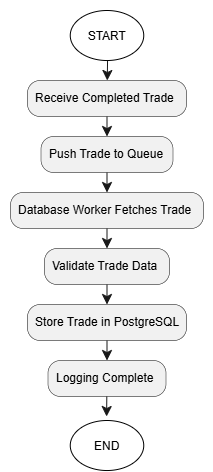

The diagram above was exported from draw.io. Its source (the exported page's mxGraphModel, read from the mxfile embedded in the PNG):
<mxGraphModel dx="936" dy="553" grid="1" gridSize="10" guides="1" tooltips="1" connect="1" arrows="1" fold="1" page="1" pageScale="1" pageWidth="850" pageHeight="1100" math="0" shadow="0">
  <root>
    <mxCell id="0" />
    <mxCell id="1" parent="0" />
    <UserObject label="" plantUmlData="{&#10;  &quot;data&quot;: &quot;@startuml\ntitle Database Logging System\n\nstart\n\n:Receive Completed Trade;\n\n:Push Trade to Queue;\n\n:Database Worker Fetches Trade;\n\n:Validate Trade Data;\n\n:Store Trade in PostgreSQL;\n\n:Logging Complete;\n\nstop\n\n@enduml&quot;,&#10;  &quot;config&quot;: null&#10;}" id="E-fhUSJ4n6qsXWMCTrel-1">
      <mxCell connectable="0" parent="1" style="group;transparentBounds=1;editIcon=1;lockedGroup=0;groupPadding=10;" vertex="1">
        <mxGeometry height="120.02000000000001" width="423.25" as="geometry" />
      </mxCell>
    </UserObject>
    <UserObject label="Receive Completed Trade" plantUmlId="action_1" plantUmlBaseStyle="rounded=1;absoluteArcSize=1;arcSize=25;fillColor=#F1F1F1;strokeColor=#181818;strokeWidth=0.5;whiteSpace=wrap;fontSize=12;align=left;spacingLeft=6;" plantUmlBaseValue="Receive Completed Trade" id="E-fhUSJ4n6qsXWMCTrel-3">
      <mxCell parent="E-fhUSJ4n6qsXWMCTrel-1" style="rounded=1;absoluteArcSize=1;arcSize=25;fillColor=#F1F1F1;strokeColor=#181818;strokeWidth=0.5;whiteSpace=wrap;fontSize=12;align=left;spacingLeft=6;" vertex="1">
        <mxGeometry height="36" width="159" x="297" y="130" as="geometry" />
      </mxCell>
    </UserObject>
    <UserObject label="" plantUmlId="e_2" plantUmlBaseStyle="endArrow=classic;endSize=8;strokeColor=#181818;" plantUmlBaseValue="" id="E-fhUSJ4n6qsXWMCTrel-4">
      <mxCell edge="1" parent="E-fhUSJ4n6qsXWMCTrel-1" style="endArrow=classic;endSize=8;strokeColor=#181818;rounded=0;" target="E-fhUSJ4n6qsXWMCTrel-3">
        <mxGeometry relative="1" as="geometry">
          <mxPoint x="377.05470019651125" y="109.98460353720293" as="sourcePoint" />
          <mxPoint x="376.5" y="130" as="targetPoint" />
        </mxGeometry>
      </mxCell>
    </UserObject>
    <UserObject label="Push Trade to Queue" plantUmlId="action_3" plantUmlBaseStyle="rounded=1;absoluteArcSize=1;arcSize=25;fillColor=#F1F1F1;strokeColor=#181818;strokeWidth=0.5;whiteSpace=wrap;fontSize=12;align=left;spacingLeft=6;" plantUmlBaseValue="Push Trade to Queue" id="E-fhUSJ4n6qsXWMCTrel-5">
      <mxCell parent="E-fhUSJ4n6qsXWMCTrel-1" style="rounded=1;absoluteArcSize=1;arcSize=25;fillColor=#F1F1F1;strokeColor=#181818;strokeWidth=0.5;whiteSpace=wrap;fontSize=12;align=left;spacingLeft=6;" vertex="1">
        <mxGeometry height="36" width="132" x="310.5" y="186" as="geometry" />
      </mxCell>
    </UserObject>
    <UserObject label="" plantUmlId="e_4" plantUmlBaseStyle="endArrow=classic;endSize=8;strokeColor=#181818;" plantUmlBaseValue="" id="E-fhUSJ4n6qsXWMCTrel-6">
      <mxCell edge="1" parent="E-fhUSJ4n6qsXWMCTrel-1" source="E-fhUSJ4n6qsXWMCTrel-3" style="endArrow=classic;endSize=8;strokeColor=#181818;rounded=0;" target="E-fhUSJ4n6qsXWMCTrel-5">
        <mxGeometry relative="1" as="geometry">
          <mxPoint x="376.5" y="166" as="sourcePoint" />
          <mxPoint x="376.5" y="186" as="targetPoint" />
        </mxGeometry>
      </mxCell>
    </UserObject>
    <UserObject label="Database Worker Fetches Trade" plantUmlId="action_5" plantUmlBaseStyle="rounded=1;absoluteArcSize=1;arcSize=25;fillColor=#F1F1F1;strokeColor=#181818;strokeWidth=0.5;whiteSpace=wrap;fontSize=12;align=left;spacingLeft=6;" plantUmlBaseValue="Database Worker Fetches Trade" id="E-fhUSJ4n6qsXWMCTrel-7">
      <mxCell parent="E-fhUSJ4n6qsXWMCTrel-1" style="rounded=1;absoluteArcSize=1;arcSize=25;fillColor=#F1F1F1;strokeColor=#181818;strokeWidth=0.5;whiteSpace=wrap;fontSize=12;align=left;spacingLeft=6;" vertex="1">
        <mxGeometry height="36" width="193" x="280" y="242" as="geometry" />
      </mxCell>
    </UserObject>
    <UserObject label="" plantUmlId="e_6" plantUmlBaseStyle="endArrow=classic;endSize=8;strokeColor=#181818;" plantUmlBaseValue="" id="E-fhUSJ4n6qsXWMCTrel-8">
      <mxCell edge="1" parent="E-fhUSJ4n6qsXWMCTrel-1" source="E-fhUSJ4n6qsXWMCTrel-5" style="endArrow=classic;endSize=8;strokeColor=#181818;rounded=0;" target="E-fhUSJ4n6qsXWMCTrel-7">
        <mxGeometry relative="1" as="geometry">
          <mxPoint x="376.5" y="222" as="sourcePoint" />
          <mxPoint x="376.5" y="242" as="targetPoint" />
        </mxGeometry>
      </mxCell>
    </UserObject>
    <UserObject label="Validate Trade Data" plantUmlId="action_7" plantUmlBaseStyle="rounded=1;absoluteArcSize=1;arcSize=25;fillColor=#F1F1F1;strokeColor=#181818;strokeWidth=0.5;whiteSpace=wrap;fontSize=12;align=left;spacingLeft=6;" plantUmlBaseValue="Validate Trade Data" id="E-fhUSJ4n6qsXWMCTrel-9">
      <mxCell parent="E-fhUSJ4n6qsXWMCTrel-1" style="rounded=1;absoluteArcSize=1;arcSize=25;fillColor=#F1F1F1;strokeColor=#181818;strokeWidth=0.5;whiteSpace=wrap;fontSize=12;align=left;spacingLeft=6;" vertex="1">
        <mxGeometry height="36" width="125" x="314" y="298" as="geometry" />
      </mxCell>
    </UserObject>
    <UserObject label="" plantUmlId="e_8" plantUmlBaseStyle="endArrow=classic;endSize=8;strokeColor=#181818;" plantUmlBaseValue="" id="E-fhUSJ4n6qsXWMCTrel-10">
      <mxCell edge="1" parent="E-fhUSJ4n6qsXWMCTrel-1" source="E-fhUSJ4n6qsXWMCTrel-7" style="endArrow=classic;endSize=8;strokeColor=#181818;rounded=0;" target="E-fhUSJ4n6qsXWMCTrel-9">
        <mxGeometry relative="1" as="geometry">
          <mxPoint x="376.5" y="278" as="sourcePoint" />
          <mxPoint x="376.5" y="298" as="targetPoint" />
        </mxGeometry>
      </mxCell>
    </UserObject>
    <UserObject label="Store Trade in PostgreSQL" plantUmlId="action_9" plantUmlBaseStyle="rounded=1;absoluteArcSize=1;arcSize=25;fillColor=#F1F1F1;strokeColor=#181818;strokeWidth=0.5;whiteSpace=wrap;fontSize=12;align=left;spacingLeft=6;" plantUmlBaseValue="Store Trade in PostgreSQL" id="E-fhUSJ4n6qsXWMCTrel-11">
      <mxCell parent="E-fhUSJ4n6qsXWMCTrel-1" style="rounded=1;absoluteArcSize=1;arcSize=25;fillColor=#F1F1F1;strokeColor=#181818;strokeWidth=0.5;whiteSpace=wrap;fontSize=12;align=left;spacingLeft=6;" vertex="1">
        <mxGeometry height="36" width="159" x="297" y="354" as="geometry" />
      </mxCell>
    </UserObject>
    <UserObject label="" plantUmlId="e_10" plantUmlBaseStyle="endArrow=classic;endSize=8;strokeColor=#181818;" plantUmlBaseValue="" id="E-fhUSJ4n6qsXWMCTrel-12">
      <mxCell edge="1" parent="E-fhUSJ4n6qsXWMCTrel-1" source="E-fhUSJ4n6qsXWMCTrel-9" style="endArrow=classic;endSize=8;strokeColor=#181818;rounded=0;" target="E-fhUSJ4n6qsXWMCTrel-11">
        <mxGeometry relative="1" as="geometry">
          <mxPoint x="376.5" y="334" as="sourcePoint" />
          <mxPoint x="376.5" y="354" as="targetPoint" />
        </mxGeometry>
      </mxCell>
    </UserObject>
    <UserObject label="Logging Complete" plantUmlId="action_11" plantUmlBaseStyle="rounded=1;absoluteArcSize=1;arcSize=25;fillColor=#F1F1F1;strokeColor=#181818;strokeWidth=0.5;whiteSpace=wrap;fontSize=12;align=left;spacingLeft=6;" plantUmlBaseValue="Logging Complete" id="E-fhUSJ4n6qsXWMCTrel-13">
      <mxCell parent="E-fhUSJ4n6qsXWMCTrel-1" style="rounded=1;absoluteArcSize=1;arcSize=25;fillColor=#F1F1F1;strokeColor=#181818;strokeWidth=0.5;whiteSpace=wrap;fontSize=12;align=left;spacingLeft=6;" vertex="1">
        <mxGeometry height="36" width="118" x="317.5" y="410" as="geometry" />
      </mxCell>
    </UserObject>
    <UserObject label="" plantUmlId="e_12" plantUmlBaseStyle="endArrow=classic;endSize=8;strokeColor=#181818;" plantUmlBaseValue="" id="E-fhUSJ4n6qsXWMCTrel-14">
      <mxCell edge="1" parent="E-fhUSJ4n6qsXWMCTrel-1" source="E-fhUSJ4n6qsXWMCTrel-11" style="endArrow=classic;endSize=8;strokeColor=#181818;rounded=0;" target="E-fhUSJ4n6qsXWMCTrel-13">
        <mxGeometry relative="1" as="geometry">
          <mxPoint x="376.5" y="390" as="sourcePoint" />
          <mxPoint x="376.5" y="410" as="targetPoint" />
        </mxGeometry>
      </mxCell>
    </UserObject>
    <UserObject label="" plantUmlId="e_14" plantUmlBaseStyle="endArrow=classic;endSize=8;strokeColor=#181818;" plantUmlBaseValue="" id="E-fhUSJ4n6qsXWMCTrel-16">
      <mxCell edge="1" parent="E-fhUSJ4n6qsXWMCTrel-1" source="E-fhUSJ4n6qsXWMCTrel-13" style="endArrow=classic;endSize=8;strokeColor=#181818;rounded=0;">
        <mxGeometry relative="1" as="geometry">
          <mxPoint x="376.5" y="446" as="sourcePoint" />
          <mxPoint x="376.10022203660833" y="466.0066610982492" as="targetPoint" />
        </mxGeometry>
      </mxCell>
    </UserObject>
    <mxCell id="E-fhUSJ4n6qsXWMCTrel-17" parent="E-fhUSJ4n6qsXWMCTrel-1" style="ellipse;whiteSpace=wrap;html=1;shapeInside=1;" value="START" vertex="1">
      <mxGeometry height="50.02" width="73.5" x="339.75" y="60" as="geometry" />
    </mxCell>
    <mxCell id="E-fhUSJ4n6qsXWMCTrel-18" parent="1" style="ellipse;whiteSpace=wrap;html=1;shapeInside=1;" value="END" vertex="1">
      <mxGeometry height="50.02" width="73.5" x="339.75" y="470" as="geometry" />
    </mxCell>
  </root>
</mxGraphModel>